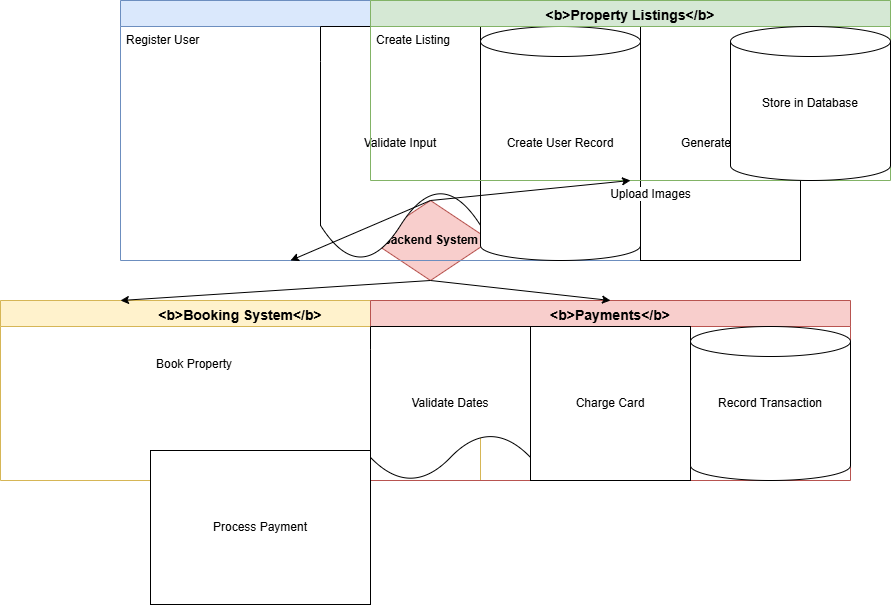

The diagram above was exported from draw.io. Its source (the exported page's mxGraphModel, read from the mxfile embedded in the PNG):
<mxGraphModel dx="1722" dy="431" grid="1" gridSize="10" guides="1" tooltips="1" connect="1" arrows="1" fold="1" page="1" pageScale="1" pageWidth="850" pageHeight="1100" math="0" shadow="0">
  <root>
    <mxCell id="0" />
    <mxCell id="1" parent="0" />
    <mxCell id="c1z3OqU2-WrAT0BiWG55-1" value="&lt;b&gt;Backend System&lt;/b&gt;" style="rhombus;whiteSpace=wrap;html=1;rounded=0;fillColor=#f8cecc;strokeColor=#b85450;" vertex="1" parent="1">
      <mxGeometry x="250" y="270" width="120" height="80" as="geometry" />
    </mxCell>
    <mxCell id="c1z3OqU2-WrAT0BiWG55-2" value="&lt;b&gt;User Management&lt;/b&gt;" style="swimlane;fontStyle=1;align=center;verticalAlign=top;childLayout=stackLayout;horizontal=1;startSize=26;fillColor=#dae8fc;strokeColor=#6c8ebf;rounded=0;fontSize=14;" vertex="1" parent="1">
      <mxGeometry y="70" width="680" height="260" as="geometry" />
    </mxCell>
    <mxCell id="c1z3OqU2-WrAT0BiWG55-3" value="Register User" style="text;strokeColor=none;fillColor=none;align=left;verticalAlign=top;spacingLeft=4;spacingRight=4;overflow=hidden;rotatable=0;points=[[0,0.5],[1,0.5]];portConstraint=eastwest;" vertex="1" parent="c1z3OqU2-WrAT0BiWG55-2">
      <mxGeometry y="26" width="200" height="234" as="geometry" />
    </mxCell>
    <mxCell id="c1z3OqU2-WrAT0BiWG55-4" value="Validate Input" style="shape=document;whiteSpace=wrap;html=1;fillColor=#ffffff;" vertex="1" parent="c1z3OqU2-WrAT0BiWG55-2">
      <mxGeometry x="200" y="26" width="160" height="234" as="geometry" />
    </mxCell>
    <mxCell id="c1z3OqU2-WrAT0BiWG55-5" value="Create User Record" style="shape=cylinder3;whiteSpace=wrap;html=1;fillColor=#ffffff;" vertex="1" parent="c1z3OqU2-WrAT0BiWG55-2">
      <mxGeometry x="360" y="26" width="160" height="234" as="geometry" />
    </mxCell>
    <mxCell id="c1z3OqU2-WrAT0BiWG55-6" value="Generate JWT" style="shape=lock;whiteSpace=wrap;html=1;fillColor=#ffffff;" vertex="1" parent="c1z3OqU2-WrAT0BiWG55-2">
      <mxGeometry x="520" y="26" width="160" height="234" as="geometry" />
    </mxCell>
    <mxCell id="c1z3OqU2-WrAT0BiWG55-7" value="&lt;b&gt;Property Listings&lt;/b&gt;" style="swimlane;fontStyle=1;align=center;verticalAlign=top;childLayout=stackLayout;horizontal=1;startSize=26;fillColor=#d5e8d4;strokeColor=#82b366;rounded=0;fontSize=14;" vertex="1" parent="1">
      <mxGeometry x="250" y="70" width="520" height="180" as="geometry" />
    </mxCell>
    <mxCell id="c1z3OqU2-WrAT0BiWG55-8" value="Create Listing" style="text;strokeColor=none;fillColor=none;align=left;verticalAlign=top;spacingLeft=4;spacingRight=4;overflow=hidden;rotatable=0;points=[[0,0.5],[1,0.5]];portConstraint=eastwest;" vertex="1" parent="c1z3OqU2-WrAT0BiWG55-7">
      <mxGeometry y="26" width="200" height="154" as="geometry" />
    </mxCell>
    <mxCell id="c1z3OqU2-WrAT0BiWG55-9" value="Upload Images" style="shape=image;verticalLabelPosition=bottom;labelBackgroundColor=#ffffff;verticalAlign=top;aspect=fixed;html=1;" vertex="1" parent="c1z3OqU2-WrAT0BiWG55-7">
      <mxGeometry x="200" y="26" width="160" height="154" as="geometry" />
    </mxCell>
    <mxCell id="c1z3OqU2-WrAT0BiWG55-10" value="Store in Database" style="shape=cylinder3;whiteSpace=wrap;html=1;fillColor=#ffffff;" vertex="1" parent="c1z3OqU2-WrAT0BiWG55-7">
      <mxGeometry x="360" y="26" width="160" height="154" as="geometry" />
    </mxCell>
    <mxCell id="c1z3OqU2-WrAT0BiWG55-11" value="&lt;b&gt;Booking System&lt;/b&gt;" style="swimlane;fontStyle=1;align=center;verticalAlign=top;childLayout=stackLayout;horizontal=1;startSize=26;fillColor=#fff2cc;strokeColor=#d6b656;rounded=0;fontSize=14;" vertex="1" parent="1">
      <mxGeometry x="-120" y="370" width="480" height="180" as="geometry" />
    </mxCell>
    <mxCell id="c1z3OqU2-WrAT0BiWG55-15" value="&lt;b&gt;Payments&lt;/b&gt;" style="swimlane;fontStyle=1;align=center;verticalAlign=top;childLayout=stackLayout;horizontal=1;startSize=26;fillColor=#f8cecc;strokeColor=#b85450;rounded=0;fontSize=14;" vertex="1" parent="1">
      <mxGeometry x="250" y="370" width="480" height="180" as="geometry" />
    </mxCell>
    <mxCell id="c1z3OqU2-WrAT0BiWG55-13" value="Validate Dates" style="shape=document;whiteSpace=wrap;html=1;fillColor=#ffffff;" vertex="1" parent="c1z3OqU2-WrAT0BiWG55-15">
      <mxGeometry y="26" width="160" height="154" as="geometry" />
    </mxCell>
    <mxCell id="c1z3OqU2-WrAT0BiWG55-16" value="Charge Card" style="shape=money;whiteSpace=wrap;html=1;fillColor=#ffffff;" vertex="1" parent="c1z3OqU2-WrAT0BiWG55-15">
      <mxGeometry x="160" y="26" width="160" height="154" as="geometry" />
    </mxCell>
    <mxCell id="c1z3OqU2-WrAT0BiWG55-17" value="Record Transaction" style="shape=cylinder3;whiteSpace=wrap;html=1;fillColor=#ffffff;" vertex="1" parent="c1z3OqU2-WrAT0BiWG55-15">
      <mxGeometry x="320" y="26" width="160" height="154" as="geometry" />
    </mxCell>
    <mxCell id="c1z3OqU2-WrAT0BiWG55-18" style="edgeStyle=none;rounded=0;orthogonalLoop=1;jettySize=auto;html=1;exitX=0.5;exitY=0;exitDx=0;exitDy=0;entryX=0.25;entryY=1;entryDx=0;entryDy=0;" edge="1" parent="1" source="c1z3OqU2-WrAT0BiWG55-1" target="c1z3OqU2-WrAT0BiWG55-2">
      <mxGeometry relative="1" as="geometry" />
    </mxCell>
    <mxCell id="c1z3OqU2-WrAT0BiWG55-19" style="edgeStyle=none;rounded=0;orthogonalLoop=1;jettySize=auto;html=1;exitX=0.5;exitY=0;exitDx=0;exitDy=0;entryX=0.5;entryY=1;entryDx=0;entryDy=0;" edge="1" parent="1" source="c1z3OqU2-WrAT0BiWG55-1" target="c1z3OqU2-WrAT0BiWG55-7">
      <mxGeometry relative="1" as="geometry" />
    </mxCell>
    <mxCell id="c1z3OqU2-WrAT0BiWG55-20" style="edgeStyle=none;rounded=0;orthogonalLoop=1;jettySize=auto;html=1;exitX=0.5;exitY=1;exitDx=0;exitDy=0;entryX=0.25;entryY=0;entryDx=0;entryDy=0;" edge="1" parent="1" source="c1z3OqU2-WrAT0BiWG55-1" target="c1z3OqU2-WrAT0BiWG55-11">
      <mxGeometry relative="1" as="geometry" />
    </mxCell>
    <mxCell id="c1z3OqU2-WrAT0BiWG55-21" style="edgeStyle=none;rounded=0;orthogonalLoop=1;jettySize=auto;html=1;exitX=0.5;exitY=1;exitDx=0;exitDy=0;entryX=0.5;entryY=0;entryDx=0;entryDy=0;" edge="1" parent="1" source="c1z3OqU2-WrAT0BiWG55-1" target="c1z3OqU2-WrAT0BiWG55-15">
      <mxGeometry relative="1" as="geometry" />
    </mxCell>
    <mxCell id="c1z3OqU2-WrAT0BiWG55-22" value="" style="endArrow=classic;startArrow=classic;html=1;rounded=0;" edge="1" parent="1" source="c1z3OqU2-WrAT0BiWG55-3" target="c1z3OqU2-WrAT0BiWG55-4">
      <mxGeometry width="50" height="50" relative="1" as="geometry">
        <mxPoint x="100" y="35" as="sourcePoint" />
        <mxPoint x="150" y="35" as="targetPoint" />
      </mxGeometry>
    </mxCell>
    <mxCell id="c1z3OqU2-WrAT0BiWG55-23" value="" style="endArrow=classic;startArrow=classic;html=1;rounded=0;" edge="1" parent="1" source="c1z3OqU2-WrAT0BiWG55-4" target="c1z3OqU2-WrAT0BiWG55-5">
      <mxGeometry width="50" height="50" relative="1" as="geometry">
        <mxPoint x="100" y="75" as="sourcePoint" />
        <mxPoint x="150" y="75" as="targetPoint" />
      </mxGeometry>
    </mxCell>
    <mxCell id="c1z3OqU2-WrAT0BiWG55-14" value="Process Payment" style="shape=money;whiteSpace=wrap;html=1;fillColor=#ffffff;" vertex="1" parent="1">
      <mxGeometry x="30" y="520" width="220" height="154" as="geometry" />
    </mxCell>
    <mxCell id="c1z3OqU2-WrAT0BiWG55-12" value="Book Property" style="text;strokeColor=none;fillColor=none;align=left;verticalAlign=top;spacingLeft=4;spacingRight=4;overflow=hidden;rotatable=0;points=[[0,0.5],[1,0.5]];portConstraint=eastwest;" vertex="1" parent="1">
      <mxGeometry x="30" y="420" width="200" height="154" as="geometry" />
    </mxCell>
  </root>
</mxGraphModel>